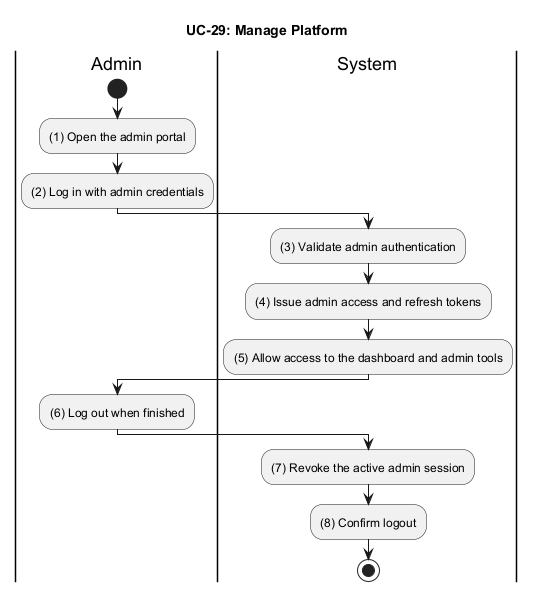

The diagram above was rendered by PlantUML. Its source (embedded in the PNG):
@startuml UC_29_Manage_Platform
title UC-29: Manage Platform

|Admin|
start
:(1) Open the admin portal;
:(2) Log in with admin credentials;

|System|
:(3) Validate admin authentication;
:(4) Issue admin access and refresh tokens;
:(5) Allow access to the dashboard and admin tools;

|Admin|
:(6) Log out when finished;

|System|
:(7) Revoke the active admin session;
:(8) Confirm logout;

stop
@enduml